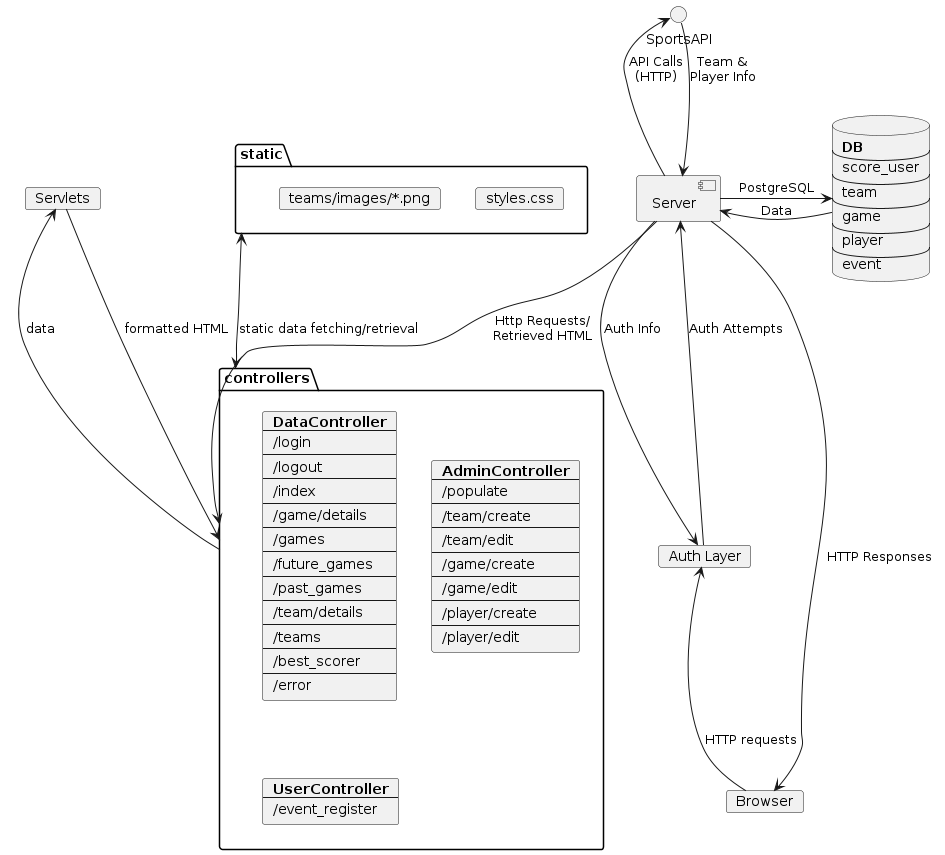

The diagram above was rendered by PlantUML. Its source (embedded in the PNG):
@startuml architecture

component server as "Server"
database DB [
    <b>DB</b>
    ----
    score_user
    ----
    team
    ----
    game
    ----
    player
    ----
    event
]

folder controllers {
    card DataController [
        <b>DataController</b>
        ----
        /login
        ----
        /logout
        ----
        /index
        ----
        /game/details
        ----
        /games
        ----
        /future_games
        ----
        /past_games
        ----
        /team/details
        ----
        /teams
        ----
        /best_scorer
        ----
        /error
    ]

    card AdminController [
        <b>AdminController</b>
        ----
        /populate
        ----
        /team/create
        ----
        /team/edit
        ----
        /game/create
        ----
        /game/edit
        ----
        /player/create
        ----
        /player/edit
    ]

    card UserController [
        <b>UserController</b>
        ----
        /event_register
    ]
}

card Auth [
    Auth Layer
]

folder static {
    card "styles.css"
    card "teams/images/*.png"
}

interface SportsAPI

card Browser

card Servlets
server -right-> DB: PostgreSQL
DB -left-> server : Data

server -down-> Auth : Auth Info
server -down-> Browser: HTTP Responses
Auth -up-> server: Auth Attempts
server -up-> SportsAPI: API Calls\n(HTTP)
SportsAPI -down-> server: Team &\nPlayer Info
Browser -up-> Auth: HTTP requests
controllers <-up-> static: static data fetching/retrieval
controllers -right-> Servlets: data
Servlets --> controllers: formatted HTML
server --> controllers : Http Requests/\nRetrieved HTML

@enduml